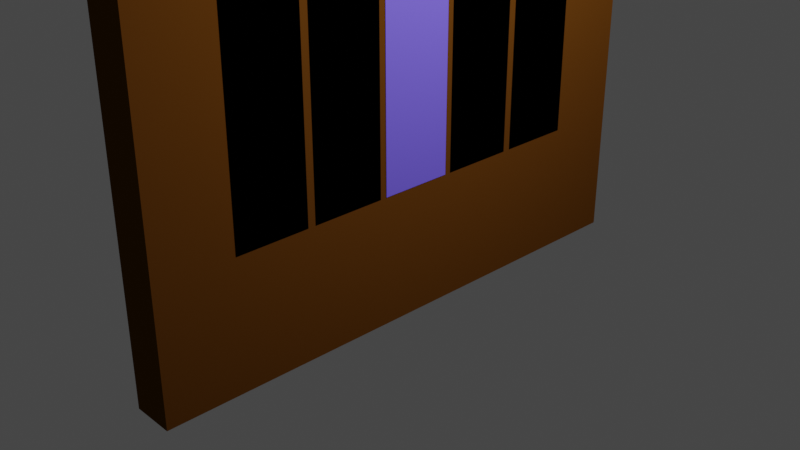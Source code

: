 # Source: Door.blend  (saved by Blender 2.91.10; exported with 4.5.12 LTS)
import bpy
from mathutils import Matrix  # noqa: F401  (used for matrix-valued properties, if any)

bpy.ops.wm.read_factory_settings(use_empty=True)
scene = bpy.context.scene
scene.name = 'Scene'

# ---- collections
col_collection = bpy.data.collections.new('Collection'); scene.collection.children.link(col_collection)

# ---- images (referenced by path relative to the original .blend; pixels are not part of the script)
import os
ASSET_DIR = os.environ.get("B2B_ASSET_DIR", "")  # directory of the original .blend (textures are referenced by path, not embedded)
HERE = os.path.dirname(os.path.abspath(__file__))  # packed textures are extracted next to this script under _unpacked/

def load_image(name, relpath, width, height, colorspace="sRGB"):
    """Load a texture the original file referenced (path relative to the .blend, or extracted next to this script)."""
    p = next((c for c in (os.path.join(HERE, relpath), os.path.join(ASSET_DIR, relpath)) if relpath and os.path.exists(c)), "")
    if p:
        img = bpy.data.images.load(p, check_existing=True)
        img.name = name
    else:  # same state as the original file: an image datablock whose file is absent (Cycles renders it pink)
        img = bpy.data.images.new(name, width, height)
        img.source = "FILE"
        img.filepath = "//" + (relpath or name)
    img.colorspace_settings.name = colorspace
    return img
img_ca_png_001 = load_image('CA.png.001', 'Door/CA.png', 1024, 1024, 'sRGB')
img_ball_png = load_image('Ball.png', 'Door/Ball.png', 1024, 1024, 'sRGB')

# ---- materials (node trees are filled in below, after node groups)
mat_material = bpy.data.materials.new('Material')
mat_material.alpha_threshold = 0.0
mat_material.use_transparent_shadow = False
mat_material.diffuse_color = (0.1025, 0.03675, 0.004383, 0.6214)
mat_material.line_color = (0.0, 0.0, 0.0, 1.0)
mat_material_001 = bpy.data.materials.new('Material.001')
mat_material_001.use_transparent_shadow = False
mat_material_002 = bpy.data.materials.new('Material.002')
mat_material_002.use_transparent_shadow = False
mat_ca_001 = bpy.data.materials.new('CA.001')
mat_ca_001.surface_render_method = 'BLENDED'
mat_ca_001.blend_method = 'BLEND'
mat_ca_001.use_transparent_shadow = False
mat_ball = bpy.data.materials.new('Ball')
mat_ball.surface_render_method = 'BLENDED'
mat_ball.blend_method = 'BLEND'
mat_ball.use_transparent_shadow = False

# ---- material node trees
mat_material_001.use_nodes = True; mat_material_001.node_tree.nodes.clear()
_N = mat_material_001.node_tree.nodes; _L = mat_material_001.node_tree.links
n0 = _N.new('ShaderNodeBsdfPrincipled'); n0.name = 'Principled BSDF'; n0.location = (10, 300)
n0.distribution = 'GGX'
n0.subsurface_method = 'BURLEY'
n0.inputs[0].default_value = (0.156, 0.1058, 0.8, 1.0)
n0.inputs[3].default_value = 1.45
n0.inputs[27].default_value = (0.0, 0.0, 0.0, 1.0)
n0.inputs[28].default_value = 1.0
n1 = _N.new('ShaderNodeOutputMaterial'); n1.name = 'Material Output'; n1.location = (300, 300)
_L.new(n0.outputs[0], n1.inputs[0])
n1.is_active_output = True
mat_material_002.use_nodes = True; mat_material_002.node_tree.nodes.clear()
_N = mat_material_002.node_tree.nodes; _L = mat_material_002.node_tree.links
n0 = _N.new('ShaderNodeBsdfPrincipled'); n0.name = 'Principled BSDF'; n0.location = (10, 300)
n0.distribution = 'GGX'
n0.subsurface_method = 'BURLEY'
n0.inputs[0].default_value = (0.8, 0.2124, 0.1128, 1.0)
n0.inputs[3].default_value = 1.45
n0.inputs[27].default_value = (0.0, 0.0, 0.0, 1.0)
n0.inputs[28].default_value = 1.0
n1 = _N.new('ShaderNodeOutputMaterial'); n1.name = 'Material Output'; n1.location = (300, 300)
_L.new(n0.outputs[0], n1.inputs[0])
n1.is_active_output = True
mat_ca_001.use_nodes = True; mat_ca_001.node_tree.nodes.clear()
_N = mat_ca_001.node_tree.nodes; _L = mat_ca_001.node_tree.links
n0 = _N.new('ShaderNodeBsdfPrincipled'); n0.name = 'Principled BSDF'; n0.location = (53, -355)
n0.distribution = 'GGX'
n0.subsurface_method = 'BURLEY'
n0.inputs[3].default_value = 1.45
n0.inputs[27].default_value = (0.0, 0.0, 0.0, 1.0)
n0.inputs[28].default_value = 1.0
n1 = _N.new('ShaderNodeOutputMaterial'); n1.name = 'Material Output'; n1.location = (353, -355)
n2 = _N.new('ShaderNodeTexImage'); n2.name = 'Image Texture'; n2.location = (-234, -358)
n2.image = img_ca_png_001
n2.extension = 'CLIP'
_L.new(n2.outputs[0], n0.inputs[0])
_L.new(n2.outputs[1], n0.inputs[4])
_L.new(n0.outputs[0], n1.inputs[0])
n1.is_active_output = True
mat_ball.use_nodes = True; mat_ball.node_tree.nodes.clear()
_N = mat_ball.node_tree.nodes; _L = mat_ball.node_tree.links
n0 = _N.new('ShaderNodeOutputMaterial'); n0.name = 'Material Output'; n0.location = (300, 300)
n1 = _N.new('ShaderNodeTexImage'); n1.name = 'Image Texture'; n1.location = (-200, 300)
n1.image = img_ball_png
n1.extension = 'CLIP'
n2 = _N.new('ShaderNodeBsdfPrincipled'); n2.name = 'Principled BSDF'; n2.location = (0, 300)
n2.distribution = 'GGX'
n2.subsurface_method = 'BURLEY'
n2.inputs[3].default_value = 1.45
n2.inputs[27].default_value = (0.0, 0.0, 0.0, 1.0)
n2.inputs[28].default_value = 1.0
_L.new(n1.outputs[0], n2.inputs[0])
_L.new(n1.outputs[1], n2.inputs[4])
_L.new(n2.outputs[0], n0.inputs[0])
n0.is_active_output = True

# ---- world
world_world = bpy.data.worlds.new('World'); scene.world = world_world
world_world.use_nodes = True; world_world.node_tree.nodes.clear()
_N = world_world.node_tree.nodes; _L = world_world.node_tree.links
n0 = _N.new('ShaderNodeOutputWorld'); n0.name = 'World Output'; n0.location = (300, 300)
n1 = _N.new('ShaderNodeBackground'); n1.name = 'Background'; n1.location = (10, 300)
n1.inputs[0].default_value = (0.05088, 0.05088, 0.05088, 1.0)
_L.new(n1.outputs[0], n0.inputs[0])
n0.is_active_output = True
world_world.color = (0.05088, 0.05088, 0.05088)
world_world.use_sun_shadow = False
world_world.sun_shadow_jitter_overblur = 0.0

# ---- cameras
cam_camera = bpy.data.cameras.new('Camera')
cam_camera.clip_end = 100.0
cam_camera.ortho_scale = 7.314

# ---- lights
light_light = bpy.data.lights.new('Light', 'POINT')
light_light.transmission_factor = 0.0
light_light.energy = 1000.0
light_light.shadow_soft_size = 0.1
light_light.shadow_maximum_resolution = 0.006
light_light.use_absolute_resolution = True

# ---- meshes
me_cube = bpy.data.meshes.new('Cube')
me_cube.from_pydata([(0.23, 3.0, 6.702), (0.23, 3.0, -6.702), (0.23, -3.0, 6.702), (0.23, -3.0, -6.702), (-0.23, 3.0, 6.702), (-0.23, 3.0, -6.702), (-0.23, -3.0, 6.702), (-0.23, -3.0, -6.702), (-0.23, 0.0, -6.702), (0.23, 0.0, 9.659), (-0.23, 0.0, 9.659), (0.23, 0.0, -6.702), (-0.23, -1.5, -6.702), (0.23, -1.239, 8.648), (-0.23, -1.239, 8.648), (0.23, -1.5, -6.702), (-0.23, 1.202, 8.648), (0.23, 1.5, -6.702), (-0.23, 1.5, -6.702), (0.23, 1.202, 8.648), (-0.23, -0.75, 9.443), (0.23, -0.75, -6.702), (-0.23, -0.75, -6.702), (0.23, -0.75, 9.443), (-0.23, 0.75, -6.702), (0.23, 0.75, 9.443), (-0.23, 0.75, 9.443), (0.23, 0.75, -6.702), (-0.23, -2.25, -6.702), (0.23, -2.25, 8.217), (-0.23, -2.25, 8.217), (0.23, -2.25, -6.702), (-0.23, 2.25, 8.217), (0.23, 2.25, -6.702), (-0.23, 2.25, -6.702), (0.23, 2.25, 8.217)], [], [(29, 30, 6, 2), (3, 2, 6, 7), (34, 32, 4, 5), (28, 31, 3, 7), (31, 29, 2, 3), (5, 4, 0, 1), (27, 25, 9, 11), (24, 27, 11, 8), (22, 20, 10, 8), (25, 26, 10, 9), (28, 30, 14, 12), (21, 23, 13, 15), (22, 21, 15, 12), (23, 20, 14, 13), (35, 32, 16, 19), (34, 33, 17, 18), (33, 35, 19, 17), (24, 26, 16, 18), (9, 10, 20, 23), (8, 11, 21, 22), (11, 9, 23, 21), (12, 14, 20, 22), (8, 10, 26, 24), (19, 16, 26, 25), (18, 17, 27, 24), (17, 19, 25, 27), (7, 6, 30, 28), (15, 13, 29, 31), (12, 15, 31, 28), (13, 14, 30, 29), (1, 0, 35, 33), (5, 1, 33, 34), (0, 4, 32, 35), (18, 16, 32, 34)])
_uv = me_cube.uv_layers.new(name='UVMap')
_uv.uv.foreach_set('vector', [0.625, 0.7188, 0.875, 0.7188, 0.875, 0.75, 0.625, 0.75, 0.375, 0.75, 0.625, 0.75, 0.625, 1.0, 0.375, 1.0, 0.375, 0.2188, 0.625, 0.2187, 0.625, 0.25, 0.375, 0.25, 0.125, 0.7188, 0.375, 0.7188, 0.375, 0.75, 0.125, 0.75, 0.375, 0.7188, 0.625, 0.7188, 0.625, 0.75, 0.375, 0.75, 0.375, 0.25, 0.625, 0.25, 0.625, 0.5, 0.375, 0.5, 0.375, 0.5938, 0.625, 0.5938, 0.625, 0.625, 0.375, 0.625, 0.125, 0.5938, 0.375, 0.5938, 0.375, 0.625, 0.125, 0.625, 0.375, 0.09375, 0.625, 0.09375, 0.625, 0.125, 0.375, 0.125, 0.625, 0.5938, 0.875, 0.5938, 0.875, 0.625, 0.625, 0.625, 0.375, 0.03125, 0.625, 0.03125, 0.625, 0.0625, 0.375, 0.0625, 0.375, 0.6562, 0.625, 0.6562, 0.625, 0.6875, 0.375, 0.6875, 0.125, 0.6562, 0.375, 0.6562, 0.375, 0.6875, 0.125, 0.6875, 0.625, 0.6562, 0.875, 0.6562, 0.875, 0.6875, 0.625, 0.6875, 0.625, 0.5312, 0.875, 0.5312, 0.875, 0.5625, 0.625, 0.5625, 0.125, 0.5312, 0.375, 0.5312, 0.375, 0.5625, 0.125, 0.5625, 0.375, 0.5312, 0.625, 0.5312, 0.625, 0.5625, 0.375, 0.5625, 0.375, 0.1562, 0.625, 0.1562, 0.625, 0.1875, 0.375, 0.1875, 0.625, 0.625, 0.875, 0.625, 0.875, 0.6562, 0.625, 0.6562, 0.125, 0.625, 0.375, 0.625, 0.375, 0.6562, 0.125, 0.6562, 0.375, 0.625, 0.625, 0.625, 0.625, 0.6562, 0.375, 0.6562, 0.375, 0.0625, 0.625, 0.0625, 0.625, 0.09375, 0.375, 0.09375, 0.375, 0.125, 0.625, 0.125, 0.625, 0.1562, 0.375, 0.1562, 0.625, 0.5625, 0.875, 0.5625, 0.875, 0.5938, 0.625, 0.5938, 0.125, 0.5625, 0.375, 0.5625, 0.375, 0.5938, 0.125, 0.5938, 0.375, 0.5625, 0.625, 0.5625, 0.625, 0.5938, 0.375, 0.5938, 0.375, 0.0, 0.625, 0.0, 0.625, 0.03125, 0.375, 0.03125, 0.375, 0.6875, 0.625, 0.6875, 0.625, 0.7188, 0.375, 0.7188, 0.125, 0.6875, 0.375, 0.6875, 0.375, 0.7188, 0.125, 0.7188, 0.625, 0.6875, 0.875, 0.6875, 0.875, 0.7188, 0.625, 0.7188, 0.375, 0.5, 0.625, 0.5, 0.625, 0.5312, 0.375, 0.5312, 0.125, 0.5, 0.375, 0.5, 0.375, 0.5312, 0.125, 0.5312, 0.625, 0.5, 0.875, 0.5, 0.875, 0.5312, 0.625, 0.5312, 0.375, 0.1875, 0.625, 0.1875, 0.625, 0.2187, 0.375, 0.2188])
me_cube.materials.append(mat_material)
me_cube.use_remesh_preserve_volume = False
me_cube.use_remesh_preserve_attributes = False
me_cube.use_mirror_vertex_groups = False
me_cube.update()
me_cube_001 = bpy.data.meshes.new('Cube.001')
me_cube_001.from_pydata([(-1.0, -1.0, -1.0), (-1.0, -1.0, 1.204), (-1.0, 1.0, -1.0), (-1.0, 1.0, 1.204), (1.0, -1.0, -1.0), (1.0, -1.0, 1.204), (1.0, 1.0, -1.0), (1.0, 1.0, 1.204), (-1.0, 0.0, -1.0), (-1.0, 0.0, 1.299), (1.0, 0.0, -1.0), (1.0, 0.0, 1.299), (-1.0, 0.5, 1.267), (1.0, 0.5, -1.0), (-1.0, 0.5, -1.0), (1.0, 0.5, 1.267), (-1.0, -0.5, -1.0), (1.0, -0.5, 1.267), (-1.0, -0.5, 1.267), (1.0, -0.5, -1.0), (-1.0, 0.25, -1.0), (1.0, 0.25, 1.284), (-1.0, 0.25, 1.284), (1.0, 0.25, -1.0), (-1.0, -0.25, 1.284), (1.0, -0.25, -1.0), (-1.0, -0.25, -1.0), (1.0, -0.25, 1.284), (-1.0, -0.75, -1.0), (1.0, -0.75, 1.24), (-1.0, -0.75, 1.24), (1.0, -0.75, -1.0), (-1.0, 0.75, 1.24), (1.0, 0.75, -1.0), (-1.0, 0.75, -1.0), (1.0, 0.75, 1.24)], [], [(34, 32, 3, 2), (2, 3, 7, 6), (31, 29, 5, 4), (4, 5, 1, 0), (28, 31, 4, 0), (29, 30, 1, 5), (21, 22, 9, 11), (20, 23, 10, 8), (23, 21, 11, 10), (26, 24, 9, 8), (33, 35, 15, 13), (34, 33, 13, 14), (35, 32, 12, 15), (20, 22, 12, 14), (28, 30, 18, 16), (27, 24, 18, 17), (26, 25, 19, 16), (25, 27, 17, 19), (8, 9, 22, 20), (13, 15, 21, 23), (14, 13, 23, 20), (15, 12, 22, 21), (10, 11, 27, 25), (8, 10, 25, 26), (11, 9, 24, 27), (16, 18, 24, 26), (0, 1, 30, 28), (17, 18, 30, 29), (16, 19, 31, 28), (19, 17, 29, 31), (7, 3, 32, 35), (2, 6, 33, 34), (6, 7, 35, 33), (14, 12, 32, 34)])
_uv = me_cube_001.uv_layers.new(name='UVMap')
_uv.uv.foreach_set('vector', [0.375, 0.2188, 0.625, 0.2188, 0.625, 0.25, 0.375, 0.25, 0.375, 0.25, 0.625, 0.25, 0.625, 0.5, 0.375, 0.5, 0.375, 0.7188, 0.625, 0.7188, 0.625, 0.75, 0.375, 0.75, 0.375, 0.75, 0.625, 0.75, 0.625, 1.0, 0.375, 1.0, 0.125, 0.7188, 0.375, 0.7188, 0.375, 0.75, 0.125, 0.75, 0.625, 0.7188, 0.875, 0.7188, 0.875, 0.75, 0.625, 0.75, 0.625, 0.5938, 0.875, 0.5938, 0.875, 0.625, 0.625, 0.625, 0.125, 0.5938, 0.375, 0.5938, 0.375, 0.625, 0.125, 0.625, 0.375, 0.5938, 0.625, 0.5938, 0.625, 0.625, 0.375, 0.625, 0.375, 0.09375, 0.625, 0.09375, 0.625, 0.125, 0.375, 0.125, 0.375, 0.5312, 0.625, 0.5312, 0.625, 0.5625, 0.375, 0.5625, 0.125, 0.5312, 0.375, 0.5312, 0.375, 0.5625, 0.125, 0.5625, 0.625, 0.5312, 0.875, 0.5312, 0.875, 0.5625, 0.625, 0.5625, 0.375, 0.1562, 0.625, 0.1562, 0.625, 0.1875, 0.375, 0.1875, 0.375, 0.03125, 0.625, 0.03125, 0.625, 0.0625, 0.375, 0.0625, 0.625, 0.6563, 0.875, 0.6562, 0.875, 0.6875, 0.625, 0.6875, 0.125, 0.6562, 0.375, 0.6562, 0.375, 0.6875, 0.125, 0.6875, 0.375, 0.6562, 0.625, 0.6563, 0.625, 0.6875, 0.375, 0.6875, 0.375, 0.125, 0.625, 0.125, 0.625, 0.1562, 0.375, 0.1562, 0.375, 0.5625, 0.625, 0.5625, 0.625, 0.5938, 0.375, 0.5938, 0.125, 0.5625, 0.375, 0.5625, 0.375, 0.5938, 0.125, 0.5938, 0.625, 0.5625, 0.875, 0.5625, 0.875, 0.5938, 0.625, 0.5938, 0.375, 0.625, 0.625, 0.625, 0.625, 0.6563, 0.375, 0.6562, 0.125, 0.625, 0.375, 0.625, 0.375, 0.6562, 0.125, 0.6562, 0.625, 0.625, 0.875, 0.625, 0.875, 0.6562, 0.625, 0.6563, 0.375, 0.0625, 0.625, 0.0625, 0.625, 0.09375, 0.375, 0.09375, 0.375, 0.0, 0.625, 0.0, 0.625, 0.03125, 0.375, 0.03125, 0.625, 0.6875, 0.875, 0.6875, 0.875, 0.7188, 0.625, 0.7188, 0.125, 0.6875, 0.375, 0.6875, 0.375, 0.7188, 0.125, 0.7188, 0.375, 0.6875, 0.625, 0.6875, 0.625, 0.7188, 0.375, 0.7188, 0.625, 0.5, 0.875, 0.5, 0.875, 0.5312, 0.625, 0.5312, 0.125, 0.5, 0.375, 0.5, 0.375, 0.5312, 0.125, 0.5312, 0.375, 0.5, 0.625, 0.5, 0.625, 0.5312, 0.375, 0.5312, 0.375, 0.1875, 0.625, 0.1875, 0.625, 0.2188, 0.375, 0.2188])
me_cube_001.materials.append(mat_material_001)
me_cube_001.use_remesh_fix_poles = True
me_cube_001.use_remesh_preserve_attributes = False
me_cube_001.use_mirror_vertex_groups = False
me_cube_001.update()
me_cube_002 = bpy.data.meshes.new('Cube.002')
me_cube_002.from_pydata([(-1.0, -1.0, -1.0), (-1.0, -1.0, 0.9842), (-1.0, 1.0, -1.0), (-1.0, 1.0, 0.8686), (1.0, -1.0, -1.0), (1.0, -1.0, 0.9842), (1.0, 1.0, -1.0), (1.0, 1.0, 0.8686), (-1.0, 0.0, -1.0), (-1.0, 0.0, 0.898), (1.0, 0.0, -1.0), (1.0, 0.0, 0.898), (-1.0, 0.5, 0.8686), (1.0, 0.5, -1.0), (-1.0, 0.5, -1.0), (1.0, 0.5, 0.8686), (-1.0, -0.5, -1.0), (1.0, -0.5, 0.9387), (-1.0, -0.5, 0.9387), (1.0, -0.5, -1.0)], [], [(14, 12, 3, 2), (2, 3, 7, 6), (19, 17, 5, 4), (4, 5, 1, 0), (16, 19, 4, 0), (17, 18, 1, 5), (15, 12, 9, 11), (14, 13, 10, 8), (13, 15, 11, 10), (16, 18, 9, 8), (6, 7, 15, 13), (2, 6, 13, 14), (7, 3, 12, 15), (8, 9, 12, 14), (0, 1, 18, 16), (11, 9, 18, 17), (8, 10, 19, 16), (10, 11, 17, 19)])
_uv = me_cube_002.uv_layers.new(name='UVMap')
_uv.uv.foreach_set('vector', [0.375, 0.1875, 0.625, 0.1875, 0.625, 0.25, 0.375, 0.25, 0.375, 0.25, 0.625, 0.25, 0.625, 0.5, 0.375, 0.5, 0.375, 0.6875, 0.625, 0.6875, 0.625, 0.75, 0.375, 0.75, 0.375, 0.75, 0.625, 0.75, 0.625, 1.0, 0.375, 1.0, 0.125, 0.6875, 0.375, 0.6875, 0.375, 0.75, 0.125, 0.75, 0.625, 0.6875, 0.875, 0.6875, 0.875, 0.75, 0.625, 0.75, 0.625, 0.5625, 0.875, 0.5625, 0.875, 0.625, 0.625, 0.625, 0.125, 0.5625, 0.375, 0.5625, 0.375, 0.625, 0.125, 0.625, 0.375, 0.5625, 0.625, 0.5625, 0.625, 0.625, 0.375, 0.625, 0.375, 0.0625, 0.625, 0.0625, 0.625, 0.125, 0.375, 0.125, 0.375, 0.5, 0.625, 0.5, 0.625, 0.5625, 0.375, 0.5625, 0.125, 0.5, 0.375, 0.5, 0.375, 0.5625, 0.125, 0.5625, 0.625, 0.5, 0.875, 0.5, 0.875, 0.5625, 0.625, 0.5625, 0.375, 0.125, 0.625, 0.125, 0.625, 0.1875, 0.375, 0.1875, 0.375, 0.0, 0.625, 0.0, 0.625, 0.0625, 0.375, 0.0625, 0.625, 0.625, 0.875, 0.625, 0.875, 0.6875, 0.625, 0.6875, 0.125, 0.625, 0.375, 0.625, 0.375, 0.6875, 0.125, 0.6875, 0.375, 0.625, 0.625, 0.625, 0.625, 0.6875, 0.375, 0.6875])
me_cube_002.materials.append(mat_material_001)
me_cube_002.use_remesh_fix_poles = True
me_cube_002.use_remesh_preserve_attributes = False
me_cube_002.use_mirror_vertex_groups = False
me_cube_002.update()
me_cube_003 = bpy.data.meshes.new('Cube.003')
me_cube_003.from_pydata([(-1.0, -1.0, -1.0), (-1.0, -1.0, 1.196), (-1.0, 1.0, -1.0), (-1.0, 1.0, 0.9892), (1.0, -1.0, -1.0), (1.0, -1.0, 1.196), (1.0, 1.0, -1.0), (1.0, 1.0, 0.9892), (-1.0, 0.0, -1.0), (-1.0, 0.0, 1.093), (1.0, 0.0, -1.0), (1.0, 0.0, 1.093), (-1.0, 0.5, 1.045), (1.0, 0.5, -1.0), (-1.0, 0.5, -1.0), (1.0, 0.5, 1.045), (-1.0, -0.5, -1.0), (1.0, -0.5, 1.149), (-1.0, -0.5, 1.149), (1.0, -0.5, -1.0)], [], [(14, 12, 3, 2), (2, 3, 7, 6), (19, 17, 5, 4), (4, 5, 1, 0), (16, 19, 4, 0), (17, 18, 1, 5), (15, 12, 9, 11), (14, 13, 10, 8), (13, 15, 11, 10), (16, 18, 9, 8), (6, 7, 15, 13), (2, 6, 13, 14), (7, 3, 12, 15), (8, 9, 12, 14), (0, 1, 18, 16), (11, 9, 18, 17), (8, 10, 19, 16), (10, 11, 17, 19)])
_uv = me_cube_003.uv_layers.new(name='UVMap')
_uv.uv.foreach_set('vector', [0.375, 0.1875, 0.625, 0.1875, 0.625, 0.25, 0.375, 0.25, 0.375, 0.25, 0.625, 0.25, 0.625, 0.5, 0.375, 0.5, 0.375, 0.6875, 0.625, 0.6875, 0.625, 0.75, 0.375, 0.75, 0.375, 0.75, 0.625, 0.75, 0.625, 1.0, 0.375, 1.0, 0.125, 0.6875, 0.375, 0.6875, 0.375, 0.75, 0.125, 0.75, 0.625, 0.6875, 0.875, 0.6875, 0.875, 0.75, 0.625, 0.75, 0.625, 0.5625, 0.875, 0.5625, 0.875, 0.625, 0.625, 0.625, 0.125, 0.5625, 0.375, 0.5625, 0.375, 0.625, 0.125, 0.625, 0.375, 0.5625, 0.625, 0.5625, 0.625, 0.625, 0.375, 0.625, 0.375, 0.0625, 0.625, 0.0625, 0.625, 0.125, 0.375, 0.125, 0.375, 0.5, 0.625, 0.5, 0.625, 0.5625, 0.375, 0.5625, 0.125, 0.5, 0.375, 0.5, 0.375, 0.5625, 0.125, 0.5625, 0.625, 0.5, 0.875, 0.5, 0.875, 0.5625, 0.625, 0.5625, 0.375, 0.125, 0.625, 0.125, 0.625, 0.1875, 0.375, 0.1875, 0.375, 0.0, 0.625, 0.0, 0.625, 0.0625, 0.375, 0.0625, 0.625, 0.625, 0.875, 0.625, 0.875, 0.6875, 0.625, 0.6875, 0.125, 0.625, 0.375, 0.625, 0.375, 0.6875, 0.125, 0.6875, 0.375, 0.625, 0.625, 0.625, 0.625, 0.6875, 0.375, 0.6875])
me_cube_003.materials.append(mat_material_002)
me_cube_003.use_remesh_fix_poles = True
me_cube_003.use_remesh_preserve_attributes = False
me_cube_003.use_mirror_vertex_groups = False
me_cube_003.update()
me_cube_004 = bpy.data.meshes.new('Cube.004')
me_cube_004.from_pydata([(-1.0, -1.0, -1.0), (-1.0, -1.0, 1.0), (-1.0, 1.0, -1.0), (-1.0, 1.0, 1.0), (1.0, -1.0, -1.0), (1.0, -1.0, 1.0), (1.0, 1.0, -1.0), (1.0, 1.0, 1.0)], [], [(0, 1, 3, 2), (2, 3, 7, 6), (6, 7, 5, 4), (4, 5, 1, 0), (2, 6, 4, 0), (7, 3, 1, 5)])
_uv = me_cube_004.uv_layers.new(name='UVMap')
_uv.uv.foreach_set('vector', [0.375, 0.0, 0.625, 0.0, 0.625, 0.25, 0.375, 0.25, 0.375, 0.25, 0.625, 0.25, 0.625, 0.5, 0.375, 0.5, 0.375, 0.5, 0.625, 0.5, 0.625, 0.75, 0.375, 0.75, 0.375, 0.75, 0.625, 0.75, 0.625, 1.0, 0.375, 1.0, 0.125, 0.5, 0.375, 0.5, 0.375, 0.75, 0.125, 0.75, 0.625, 0.5, 0.875, 0.5, 0.875, 0.75, 0.625, 0.75])
me_cube_004.materials.append(mat_material_001)
me_cube_004.use_remesh_fix_poles = True
me_cube_004.use_remesh_preserve_attributes = False
me_cube_004.use_mirror_vertex_groups = False
me_cube_004.update()
me_cube_007 = bpy.data.meshes.new('Cube.007')
me_cube_007.from_pydata([(-1.0, -1.0, -1.0), (-1.0, -1.0, 1.0), (-1.0, 1.0, -1.0), (-1.0, 1.0, 1.0), (1.0, -1.0, -1.0), (1.0, -1.0, 1.0), (1.0, 1.0, -1.0), (1.0, 1.0, 1.0)], [], [(0, 1, 3, 2), (2, 3, 7, 6), (6, 7, 5, 4), (4, 5, 1, 0), (2, 6, 4, 0), (7, 3, 1, 5)])
_uv = me_cube_007.uv_layers.new(name='UVMap')
_uv.uv.foreach_set('vector', [0.375, 0.0, 0.625, 0.0, 0.625, 0.25, 0.375, 0.25, 0.375, 0.25, 0.625, 0.25, 0.625, 0.5, 0.375, 0.5, 0.375, 0.5, 0.625, 0.5, 0.625, 0.75, 0.375, 0.75, 0.375, 0.75, 0.625, 0.75, 0.625, 1.0, 0.375, 1.0, 0.125, 0.5, 0.375, 0.5, 0.375, 0.75, 0.125, 0.75, 0.625, 0.5, 0.875, 0.5, 0.875, 0.75, 0.625, 0.75])
me_cube_007.materials.append(mat_material_001)
me_cube_007.use_remesh_fix_poles = True
me_cube_007.use_remesh_preserve_attributes = False
me_cube_007.use_mirror_vertex_groups = False
me_cube_007.update()
me_cube_008 = bpy.data.meshes.new('Cube.008')
me_cube_008.from_pydata([(-1.0, -1.0, -1.0), (-1.0, -1.0, 1.0), (-1.0, 1.0, -1.0), (-1.0, 1.0, 1.0), (1.0, -1.0, -1.0), (1.0, -1.0, 1.0), (1.0, 1.0, -1.0), (1.0, 1.0, 1.0)], [], [(0, 1, 3, 2), (2, 3, 7, 6), (6, 7, 5, 4), (4, 5, 1, 0), (2, 6, 4, 0), (7, 3, 1, 5)])
_uv = me_cube_008.uv_layers.new(name='UVMap')
_uv.uv.foreach_set('vector', [0.375, 0.0, 0.625, 0.0, 0.625, 0.25, 0.375, 0.25, 0.375, 0.25, 0.625, 0.25, 0.625, 0.5, 0.375, 0.5, 0.375, 0.5, 0.625, 0.5, 0.625, 0.75, 0.375, 0.75, 0.375, 0.75, 0.625, 0.75, 0.625, 1.0, 0.375, 1.0, 0.125, 0.5, 0.375, 0.5, 0.375, 0.75, 0.125, 0.75, 0.625, 0.5, 0.875, 0.5, 0.875, 0.75, 0.625, 0.75])
me_cube_008.materials.append(mat_material_002)
me_cube_008.use_remesh_fix_poles = True
me_cube_008.use_remesh_preserve_attributes = False
me_cube_008.use_mirror_vertex_groups = False
me_cube_008.update()
me_ca_001 = bpy.data.meshes.new('CA.001')
me_ca_001.from_pydata([(1.589e-08, 0.5, -0.5), (2.782e-08, -0.5, -0.5), (-2.782e-08, 0.5, 0.5), (-1.589e-08, -0.5, 0.5)], [], [(0, 1, 3, 2)])
_uv = me_ca_001.uv_layers.new(name='UVMap')
_uv.uv.foreach_set('vector', [0.0, 0.0, 1.0, 0.0, 1.0, 1.0, 0.0, 1.0])
me_ca_001.materials.append(mat_ca_001)
me_ca_001.use_remesh_fix_poles = True
me_ca_001.use_remesh_preserve_attributes = False
me_ca_001.use_mirror_vertex_groups = False
me_ca_001.update()
me_ball = bpy.data.meshes.new('Ball')
me_ball.from_pydata([(0.0, -0.5, -0.5), (-4.371e-08, 0.5, -0.5), (4.371e-08, -0.5, 0.5), (0.0, 0.5, 0.5)], [], [(0, 1, 3, 2)])
_uv = me_ball.uv_layers.new(name='UVMap')
_uv.uv.foreach_set('vector', [0.0, 0.0, 1.0, 0.0, 1.0, 1.0, 0.0, 1.0])
me_ball.materials.append(mat_ball)
me_ball.use_remesh_fix_poles = True
me_ball.use_remesh_preserve_attributes = False
me_ball.use_mirror_vertex_groups = False
me_ball.update()

# ---- objects
ob_cube = bpy.data.objects.new('Cube', me_cube)
ob_light = bpy.data.objects.new('Light', light_light)
ob_camera = bpy.data.objects.new('Camera', cam_camera)
ob_cube_001 = bpy.data.objects.new('Cube.001', me_cube_001)
ob_cube_002 = bpy.data.objects.new('Cube.002', me_cube_002)
ob_cube_003 = bpy.data.objects.new('Cube.003', me_cube_003)
ob_cube_004 = bpy.data.objects.new('Cube.004', me_cube_004)
ob_cube_005 = bpy.data.objects.new('Cube.005', me_cube_007)
ob_cube_006 = bpy.data.objects.new('Cube.006', me_cube_008)
ob_ca_001 = bpy.data.objects.new('CA.001', me_ca_001)
ob_ball = bpy.data.objects.new('Ball', me_ball)

# ---- transforms, parenting, visibility, modifiers, constraints
ob_cube.location = (0.0, 0.0, 5.726)
ob_cube.lock_rotations_4d = False
ob_cube.empty_display_type = 'ARROWS'
ob_cube.lineart.crease_threshold = 0.0
ob_light.location = (4.076, 1.005, 4.86)
ob_light.rotation_euler = (0.6503, 0.05522, 1.866)
ob_light.lock_rotations_4d = False
ob_light.empty_display_type = 'ARROWS'
ob_light.color = (0.0, 0.0, 0.0, 0.0)
ob_light.lineart.crease_threshold = 0.0
ob_camera.location = (7.359, -6.926, 4.958)
ob_camera.rotation_euler = (1.109, 0.0, 0.8149)
ob_camera.lock_rotations_4d = False
ob_camera.empty_display_type = 'ARROWS'
ob_camera.color = (0.0, 0.0, 0.0, 0.0)
ob_camera.display_type = 'WIRE'
ob_camera.lineart.crease_threshold = 0.0
ob_cube_001.location = (0.0003055, 0.01307, 9.324)
ob_cube_001.scale = (0.25, 0.4, 3.0)
ob_cube_001.lineart.crease_threshold = 0.0
ob_cube_002.location = (0.0003055, 1.777, 9.324)
ob_cube_002.scale = (0.25, 0.4, 3.0)
ob_cube_002.lineart.crease_threshold = 0.0
_m = ob_cube_002.modifiers.new('Mirror', 'MIRROR')
_m.use_axis = (True, True, False)
_m.mirror_object = ob_cube_001
ob_cube_003.location = (0.0003055, 0.8872, 9.324)
ob_cube_003.scale = (0.25, 0.4, 3.0)
ob_cube_003.lineart.crease_threshold = 0.0
_m = ob_cube_003.modifiers.new('Mirror', 'MIRROR')
_m.use_axis = (True, True, False)
_m.mirror_object = ob_cube_001
ob_cube_004.location = (-0.01464, 0.01307, 1.939)
ob_cube_004.scale = (0.25, 0.4, 1.5)
ob_cube_004.lineart.crease_threshold = 0.0
ob_cube_005.location = (-0.01464, 1.777, 1.939)
ob_cube_005.scale = (0.25, 0.4, 1.5)
ob_cube_005.lineart.crease_threshold = 0.0
_m = ob_cube_005.modifiers.new('Mirror', 'MIRROR')
_m.use_axis = (True, True, False)
_m.mirror_object = ob_cube_004
ob_cube_006.location = (-0.01464, 0.8872, 1.939)
ob_cube_006.scale = (0.25, 0.4, 1.5)
ob_cube_006.lineart.crease_threshold = 0.0
_m = ob_cube_006.modifiers.new('Mirror', 'MIRROR')
_m.use_axis = (True, True, False)
_m.mirror_object = ob_cube_004
ob_ca_001.location = (-0.2805, 0.01307, 4.864)
ob_ca_001.scale = (3.0, 3.0, 3.0)
ob_ca_001.lineart.crease_threshold = 0.0
_m = ob_ca_001.modifiers.new('Mirror', 'MIRROR')
_m.mirror_object = ob_cube
ob_ball.location = (-0.2382, 0.02758, 14.37)
ob_ball.lineart.crease_threshold = 0.0
_m = ob_ball.modifiers.new('Mirror', 'MIRROR')
_m.mirror_object = ob_cube

# ---- collection membership
col_collection.objects.link(ob_cube)
col_collection.objects.link(ob_light)
col_collection.objects.link(ob_camera)
col_collection.objects.link(ob_cube_001)
col_collection.objects.link(ob_cube_002)
col_collection.objects.link(ob_cube_003)
col_collection.objects.link(ob_cube_004)
col_collection.objects.link(ob_cube_005)
col_collection.objects.link(ob_cube_006)
col_collection.objects.link(ob_ca_001)
col_collection.objects.link(ob_ball)

# ---- scene / render settings (as saved in the file)
scene.camera = ob_camera
scene.frame_start = 1; scene.frame_end = 250; scene.frame_set(72)
scene.render.engine = 'BLENDER_EEVEE_NEXT'
scene.cycles.use_denoising = False
scene.cycles.samples = 128
scene.cycles.sampling_pattern = 'TABULATED_SOBOL'
scene.cycles.use_adaptive_sampling = False
scene.cycles.use_light_tree = False
scene.view_settings.view_transform = 'Filmic'
bpy.context.view_layer.update()
